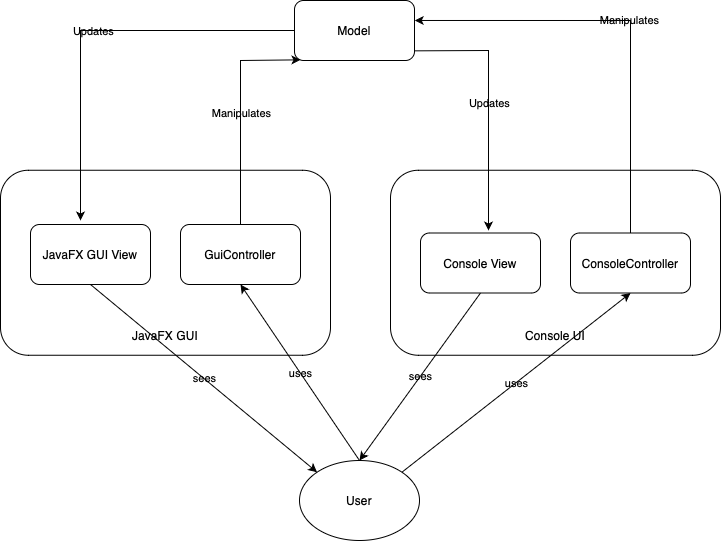

The diagram above was exported from draw.io. Its source (the exported page's mxGraphModel, read from the mxfile embedded in the PNG):
<mxGraphModel dx="946" dy="652" grid="0" gridSize="10" guides="1" tooltips="1" connect="1" arrows="1" fold="1" page="1" pageScale="1" pageWidth="827" pageHeight="1169" background="#ffffff" math="0" shadow="0">
  <root>
    <mxCell id="0" />
    <mxCell id="1" parent="0" />
    <mxCell id="4ROAHPt43OSAFBxwhn1N-38" value="" style="group;labelBackgroundColor=none;" vertex="1" connectable="0" parent="1">
      <mxGeometry x="60" y="64" width="720" height="540" as="geometry" />
    </mxCell>
    <mxCell id="4ROAHPt43OSAFBxwhn1N-14" value="User" style="ellipse;whiteSpace=wrap;html=1;labelBackgroundColor=none;" vertex="1" parent="4ROAHPt43OSAFBxwhn1N-38">
      <mxGeometry x="299" y="460" width="120" height="80" as="geometry" />
    </mxCell>
    <mxCell id="4ROAHPt43OSAFBxwhn1N-17" value="Model" style="rounded=1;whiteSpace=wrap;html=1;labelBackgroundColor=none;" vertex="1" parent="4ROAHPt43OSAFBxwhn1N-38">
      <mxGeometry x="294" width="120" height="60" as="geometry" />
    </mxCell>
    <mxCell id="4ROAHPt43OSAFBxwhn1N-20" value="" style="endArrow=classic;html=1;rounded=0;exitX=0;exitY=0.5;exitDx=0;exitDy=0;labelBackgroundColor=none;fontColor=default;" edge="1" parent="4ROAHPt43OSAFBxwhn1N-38" source="4ROAHPt43OSAFBxwhn1N-17">
      <mxGeometry relative="1" as="geometry">
        <mxPoint x="100" y="70" as="sourcePoint" />
        <mxPoint x="80" y="220" as="targetPoint" />
        <Array as="points">
          <mxPoint x="80" y="30" />
        </Array>
      </mxGeometry>
    </mxCell>
    <mxCell id="4ROAHPt43OSAFBxwhn1N-21" value="Updates" style="edgeLabel;resizable=0;html=1;;align=center;verticalAlign=middle;labelBackgroundColor=none;" connectable="0" vertex="1" parent="4ROAHPt43OSAFBxwhn1N-20">
      <mxGeometry relative="1" as="geometry" />
    </mxCell>
    <mxCell id="4ROAHPt43OSAFBxwhn1N-2" value="GuiController" style="rounded=1;whiteSpace=wrap;html=1;labelBackgroundColor=none;" vertex="1" parent="4ROAHPt43OSAFBxwhn1N-38">
      <mxGeometry x="180" y="224" width="120" height="60" as="geometry" />
    </mxCell>
    <mxCell id="4ROAHPt43OSAFBxwhn1N-3" value="JavaFX GUI View" style="rounded=1;whiteSpace=wrap;html=1;labelBackgroundColor=none;" vertex="1" parent="4ROAHPt43OSAFBxwhn1N-38">
      <mxGeometry x="30" y="224" width="120" height="60" as="geometry" />
    </mxCell>
    <mxCell id="4ROAHPt43OSAFBxwhn1N-6" value="" style="group;labelBackgroundColor=none;" vertex="1" connectable="0" parent="4ROAHPt43OSAFBxwhn1N-38">
      <mxGeometry y="169.75" width="330" height="185.5" as="geometry" />
    </mxCell>
    <mxCell id="4ROAHPt43OSAFBxwhn1N-4" value="" style="rounded=1;whiteSpace=wrap;html=1;glass=0;strokeWidth=1;perimeterSpacing=1;fillColor=none;labelBackgroundColor=none;" vertex="1" parent="4ROAHPt43OSAFBxwhn1N-6">
      <mxGeometry width="330" height="185" as="geometry" />
    </mxCell>
    <mxCell id="4ROAHPt43OSAFBxwhn1N-5" value="JavaFX GUI" style="rounded=0;whiteSpace=wrap;html=1;strokeColor=none;fillColor=none;labelBackgroundColor=none;" vertex="1" parent="4ROAHPt43OSAFBxwhn1N-6">
      <mxGeometry x="105" y="145.5" width="120" height="40" as="geometry" />
    </mxCell>
    <mxCell id="4ROAHPt43OSAFBxwhn1N-7" value="ConsoleController" style="rounded=1;whiteSpace=wrap;html=1;container=0;labelBackgroundColor=none;" vertex="1" parent="4ROAHPt43OSAFBxwhn1N-38">
      <mxGeometry x="570" y="232.5" width="120" height="60" as="geometry" />
    </mxCell>
    <mxCell id="4ROAHPt43OSAFBxwhn1N-8" value="Console View" style="rounded=1;whiteSpace=wrap;html=1;container=0;labelBackgroundColor=none;" vertex="1" parent="4ROAHPt43OSAFBxwhn1N-38">
      <mxGeometry x="420" y="232.5" width="120" height="60" as="geometry" />
    </mxCell>
    <mxCell id="4ROAHPt43OSAFBxwhn1N-22" value="" style="group;labelBackgroundColor=none;" vertex="1" connectable="0" parent="4ROAHPt43OSAFBxwhn1N-38">
      <mxGeometry x="390" y="169.75" width="330" height="185.5" as="geometry" />
    </mxCell>
    <mxCell id="4ROAHPt43OSAFBxwhn1N-11" value="Console UI" style="rounded=0;whiteSpace=wrap;html=1;strokeColor=none;fillColor=none;container=0;labelBackgroundColor=none;" vertex="1" parent="4ROAHPt43OSAFBxwhn1N-22">
      <mxGeometry x="105" y="145.5" width="120" height="40" as="geometry" />
    </mxCell>
    <mxCell id="4ROAHPt43OSAFBxwhn1N-10" value="" style="rounded=1;whiteSpace=wrap;html=1;glass=0;strokeWidth=1;perimeterSpacing=1;fillColor=none;container=0;labelBackgroundColor=none;" vertex="1" parent="4ROAHPt43OSAFBxwhn1N-22">
      <mxGeometry width="330" height="185" as="geometry" />
    </mxCell>
    <mxCell id="4ROAHPt43OSAFBxwhn1N-23" value="" style="endArrow=classic;html=1;rounded=0;exitX=0.5;exitY=0;exitDx=0;exitDy=0;entryX=0.05;entryY=0.989;entryDx=0;entryDy=0;entryPerimeter=0;labelBackgroundColor=none;fontColor=default;" edge="1" parent="4ROAHPt43OSAFBxwhn1N-38" source="4ROAHPt43OSAFBxwhn1N-2" target="4ROAHPt43OSAFBxwhn1N-17">
      <mxGeometry relative="1" as="geometry">
        <mxPoint x="374" y="70" as="sourcePoint" />
        <mxPoint x="160" y="260" as="targetPoint" />
        <Array as="points">
          <mxPoint x="240" y="60" />
        </Array>
      </mxGeometry>
    </mxCell>
    <mxCell id="4ROAHPt43OSAFBxwhn1N-24" value="Manipulates" style="edgeLabel;resizable=0;html=1;;align=center;verticalAlign=middle;labelBackgroundColor=none;" connectable="0" vertex="1" parent="4ROAHPt43OSAFBxwhn1N-23">
      <mxGeometry relative="1" as="geometry" />
    </mxCell>
    <mxCell id="4ROAHPt43OSAFBxwhn1N-25" value="" style="endArrow=classic;html=1;rounded=0;exitX=1;exitY=0.839;exitDx=0;exitDy=0;exitPerimeter=0;labelBackgroundColor=none;fontColor=default;" edge="1" parent="4ROAHPt43OSAFBxwhn1N-38" source="4ROAHPt43OSAFBxwhn1N-17">
      <mxGeometry relative="1" as="geometry">
        <mxPoint x="420" y="50" as="sourcePoint" />
        <mxPoint x="488" y="230" as="targetPoint" />
        <Array as="points">
          <mxPoint x="488" y="50" />
        </Array>
      </mxGeometry>
    </mxCell>
    <mxCell id="4ROAHPt43OSAFBxwhn1N-26" value="Updates" style="edgeLabel;resizable=0;html=1;;align=center;verticalAlign=middle;labelBackgroundColor=none;" connectable="0" vertex="1" parent="4ROAHPt43OSAFBxwhn1N-25">
      <mxGeometry relative="1" as="geometry" />
    </mxCell>
    <mxCell id="4ROAHPt43OSAFBxwhn1N-27" value="" style="endArrow=classic;html=1;rounded=0;exitX=0.5;exitY=0;exitDx=0;exitDy=0;entryX=1.002;entryY=0.333;entryDx=0;entryDy=0;entryPerimeter=0;labelBackgroundColor=none;fontColor=default;" edge="1" parent="4ROAHPt43OSAFBxwhn1N-38" target="4ROAHPt43OSAFBxwhn1N-17">
      <mxGeometry relative="1" as="geometry">
        <mxPoint x="630" y="232.5" as="sourcePoint" />
        <mxPoint x="690" y="67.5" as="targetPoint" />
        <Array as="points">
          <mxPoint x="630" y="20" />
        </Array>
      </mxGeometry>
    </mxCell>
    <mxCell id="4ROAHPt43OSAFBxwhn1N-28" value="Manipulates" style="edgeLabel;resizable=0;html=1;;align=center;verticalAlign=middle;labelBackgroundColor=none;" connectable="0" vertex="1" parent="4ROAHPt43OSAFBxwhn1N-27">
      <mxGeometry relative="1" as="geometry" />
    </mxCell>
    <mxCell id="4ROAHPt43OSAFBxwhn1N-29" value="" style="endArrow=classic;html=1;rounded=0;exitX=0.5;exitY=1;exitDx=0;exitDy=0;entryX=0;entryY=0;entryDx=0;entryDy=0;labelBackgroundColor=none;fontColor=default;" edge="1" parent="4ROAHPt43OSAFBxwhn1N-38" source="4ROAHPt43OSAFBxwhn1N-3" target="4ROAHPt43OSAFBxwhn1N-14">
      <mxGeometry relative="1" as="geometry">
        <mxPoint x="350" y="310" as="sourcePoint" />
        <mxPoint x="450" y="310" as="targetPoint" />
      </mxGeometry>
    </mxCell>
    <mxCell id="4ROAHPt43OSAFBxwhn1N-30" value="sees" style="edgeLabel;resizable=0;html=1;;align=center;verticalAlign=middle;labelBackgroundColor=none;" connectable="0" vertex="1" parent="4ROAHPt43OSAFBxwhn1N-29">
      <mxGeometry relative="1" as="geometry" />
    </mxCell>
    <mxCell id="4ROAHPt43OSAFBxwhn1N-32" value="" style="endArrow=classic;html=1;rounded=0;exitX=0.5;exitY=0;exitDx=0;exitDy=0;entryX=0.5;entryY=1;entryDx=0;entryDy=0;labelBackgroundColor=none;fontColor=default;" edge="1" parent="4ROAHPt43OSAFBxwhn1N-38" source="4ROAHPt43OSAFBxwhn1N-14" target="4ROAHPt43OSAFBxwhn1N-2">
      <mxGeometry relative="1" as="geometry">
        <mxPoint x="80" y="210" as="sourcePoint" />
        <mxPoint x="307" y="398" as="targetPoint" />
      </mxGeometry>
    </mxCell>
    <mxCell id="4ROAHPt43OSAFBxwhn1N-33" value="uses" style="edgeLabel;resizable=0;html=1;;align=center;verticalAlign=middle;labelBackgroundColor=none;" connectable="0" vertex="1" parent="4ROAHPt43OSAFBxwhn1N-32">
      <mxGeometry relative="1" as="geometry" />
    </mxCell>
    <mxCell id="4ROAHPt43OSAFBxwhn1N-34" value="" style="endArrow=classic;html=1;rounded=0;exitX=0.5;exitY=1;exitDx=0;exitDy=0;entryX=0.5;entryY=0;entryDx=0;entryDy=0;labelBackgroundColor=none;fontColor=default;" edge="1" parent="4ROAHPt43OSAFBxwhn1N-38" source="4ROAHPt43OSAFBxwhn1N-8" target="4ROAHPt43OSAFBxwhn1N-14">
      <mxGeometry relative="1" as="geometry">
        <mxPoint x="260" y="420" as="sourcePoint" />
        <mxPoint x="487" y="608" as="targetPoint" />
      </mxGeometry>
    </mxCell>
    <mxCell id="4ROAHPt43OSAFBxwhn1N-35" value="sees" style="edgeLabel;resizable=0;html=1;;align=center;verticalAlign=middle;labelBackgroundColor=none;" connectable="0" vertex="1" parent="4ROAHPt43OSAFBxwhn1N-34">
      <mxGeometry relative="1" as="geometry" />
    </mxCell>
    <mxCell id="4ROAHPt43OSAFBxwhn1N-36" value="" style="endArrow=classic;html=1;rounded=0;exitX=1;exitY=0;exitDx=0;exitDy=0;entryX=0.5;entryY=1;entryDx=0;entryDy=0;labelBackgroundColor=none;fontColor=default;" edge="1" parent="4ROAHPt43OSAFBxwhn1N-38" source="4ROAHPt43OSAFBxwhn1N-14" target="4ROAHPt43OSAFBxwhn1N-7">
      <mxGeometry relative="1" as="geometry">
        <mxPoint x="439" y="576" as="sourcePoint" />
        <mxPoint x="320" y="400" as="targetPoint" />
      </mxGeometry>
    </mxCell>
    <mxCell id="4ROAHPt43OSAFBxwhn1N-37" value="uses" style="edgeLabel;resizable=0;html=1;;align=center;verticalAlign=middle;labelBackgroundColor=none;" connectable="0" vertex="1" parent="4ROAHPt43OSAFBxwhn1N-36">
      <mxGeometry relative="1" as="geometry" />
    </mxCell>
  </root>
</mxGraphModel>